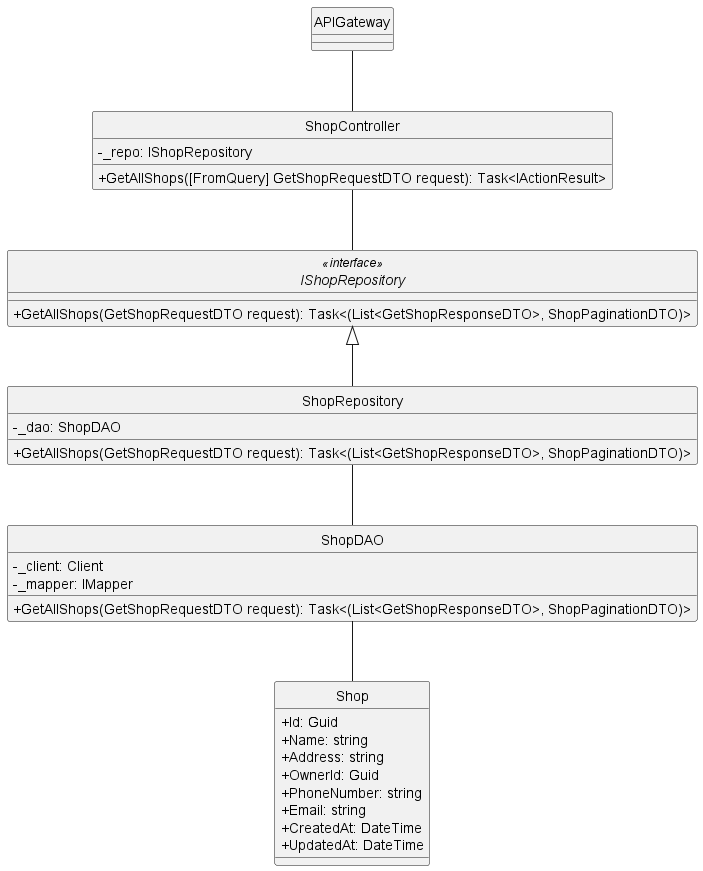

The diagram above was rendered by PlantUML. Its source (embedded in the PNG):
@startuml
hide circle
skinparam classAttributeIconSize 0

class APIGateway {
}

class ShopController {
    - _repo: IShopRepository
    + GetAllShops([FromQuery] GetShopRequestDTO request): Task<IActionResult>
}

' Repository Interface
interface IShopRepository<<interface>> {
    + GetAllShops(GetShopRequestDTO request): Task<(List<GetShopResponseDTO>, ShopPaginationDTO)>
}

' Repository Implementation
class ShopRepository {
    - _dao: ShopDAO
    + GetAllShops(GetShopRequestDTO request): Task<(List<GetShopResponseDTO>, ShopPaginationDTO)>
}

' Data Access Object
class ShopDAO {
    - _client: Client
    - _mapper: IMapper
    + GetAllShops(GetShopRequestDTO request): Task<(List<GetShopResponseDTO>, ShopPaginationDTO)>
}

' Domain Model
class Shop {
    + Id: Guid
    + Name: string
    + Address: string
    + OwnerId: Guid
    + PhoneNumber: string
    + Email: string
    + CreatedAt: DateTime
    + UpdatedAt: DateTime
}

APIGateway -- ShopController
ShopController -- IShopRepository

IShopRepository <|-- ShopRepository
ShopRepository -- ShopDAO
ShopDAO -- Shop
@enduml